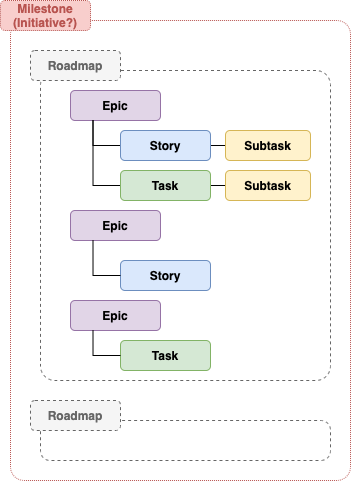

The diagram above was exported from draw.io. Its source (the exported page's mxGraphModel, read from the mxfile embedded in the PNG):
<mxGraphModel dx="993" dy="663" grid="1" gridSize="10" guides="1" tooltips="1" connect="1" arrows="1" fold="1" page="1" pageScale="1" pageWidth="1169" pageHeight="827" math="0" shadow="0">
  <root>
    <mxCell id="OIjM2MDZTUDnZoYy1y1b-0" />
    <mxCell id="OIjM2MDZTUDnZoYy1y1b-1" parent="OIjM2MDZTUDnZoYy1y1b-0" />
    <mxCell id="LkcpDJ99khyGyZQ9rZEY-0" value="" style="rounded=1;whiteSpace=wrap;html=1;strokeColor=#b85450;fillColor=none;arcSize=4;dashed=1;dashPattern=1 1;" vertex="1" parent="OIjM2MDZTUDnZoYy1y1b-1">
      <mxGeometry x="30" y="40" width="340" height="460" as="geometry" />
    </mxCell>
    <mxCell id="LkcpDJ99khyGyZQ9rZEY-4" value="" style="rounded=1;whiteSpace=wrap;html=1;fontSize=12;fontStyle=1;strokeColor=#666666;fontColor=#333333;fillColor=none;dashed=1;arcSize=5;" vertex="1" parent="OIjM2MDZTUDnZoYy1y1b-1">
      <mxGeometry x="60" y="90" width="290" height="310" as="geometry" />
    </mxCell>
    <mxCell id="MXfqrDyktvEpOWbvUJeA-0" value="Epic" style="rounded=1;whiteSpace=wrap;html=1;fontSize=12;fontStyle=1;fillColor=#e1d5e7;strokeColor=#9673a6;" vertex="1" parent="OIjM2MDZTUDnZoYy1y1b-1">
      <mxGeometry x="90" y="110" width="90" height="30" as="geometry" />
    </mxCell>
    <mxCell id="MXfqrDyktvEpOWbvUJeA-1" style="edgeStyle=orthogonalEdgeStyle;rounded=0;orthogonalLoop=1;jettySize=auto;html=1;exitX=0;exitY=0.5;exitDx=0;exitDy=0;entryX=0.25;entryY=1;entryDx=0;entryDy=0;endArrow=none;endFill=0;fontSize=12;" edge="1" parent="OIjM2MDZTUDnZoYy1y1b-1" source="MXfqrDyktvEpOWbvUJeA-3" target="MXfqrDyktvEpOWbvUJeA-0">
      <mxGeometry relative="1" as="geometry" />
    </mxCell>
    <mxCell id="MXfqrDyktvEpOWbvUJeA-2" style="edgeStyle=orthogonalEdgeStyle;rounded=0;orthogonalLoop=1;jettySize=auto;html=1;entryX=0;entryY=0.5;entryDx=0;entryDy=0;endArrow=none;endFill=0;fontSize=12;" edge="1" parent="OIjM2MDZTUDnZoYy1y1b-1" source="MXfqrDyktvEpOWbvUJeA-3" target="MXfqrDyktvEpOWbvUJeA-8">
      <mxGeometry relative="1" as="geometry" />
    </mxCell>
    <mxCell id="MXfqrDyktvEpOWbvUJeA-3" value="Story" style="rounded=1;whiteSpace=wrap;html=1;fontSize=12;fontStyle=1;fillColor=#dae8fc;strokeColor=#6c8ebf;" vertex="1" parent="OIjM2MDZTUDnZoYy1y1b-1">
      <mxGeometry x="140" y="150" width="90" height="30" as="geometry" />
    </mxCell>
    <mxCell id="MXfqrDyktvEpOWbvUJeA-4" style="edgeStyle=orthogonalEdgeStyle;rounded=0;orthogonalLoop=1;jettySize=auto;html=1;entryX=0.25;entryY=1;entryDx=0;entryDy=0;endArrow=none;endFill=0;fontSize=12;exitX=0;exitY=0.5;exitDx=0;exitDy=0;" edge="1" parent="OIjM2MDZTUDnZoYy1y1b-1" source="MXfqrDyktvEpOWbvUJeA-6" target="MXfqrDyktvEpOWbvUJeA-0">
      <mxGeometry relative="1" as="geometry" />
    </mxCell>
    <mxCell id="MXfqrDyktvEpOWbvUJeA-5" style="edgeStyle=orthogonalEdgeStyle;rounded=0;orthogonalLoop=1;jettySize=auto;html=1;entryX=0;entryY=0.5;entryDx=0;entryDy=0;endArrow=none;endFill=0;fontSize=12;" edge="1" parent="OIjM2MDZTUDnZoYy1y1b-1" source="MXfqrDyktvEpOWbvUJeA-6" target="MXfqrDyktvEpOWbvUJeA-7">
      <mxGeometry relative="1" as="geometry" />
    </mxCell>
    <mxCell id="MXfqrDyktvEpOWbvUJeA-6" value="Task" style="rounded=1;whiteSpace=wrap;html=1;fontSize=12;fontStyle=1;fillColor=#d5e8d4;strokeColor=#82b366;" vertex="1" parent="OIjM2MDZTUDnZoYy1y1b-1">
      <mxGeometry x="140" y="190" width="90" height="30" as="geometry" />
    </mxCell>
    <mxCell id="MXfqrDyktvEpOWbvUJeA-7" value="Subtask" style="rounded=1;whiteSpace=wrap;html=1;fontSize=12;fontStyle=1;fillColor=#fff2cc;strokeColor=#d6b656;" vertex="1" parent="OIjM2MDZTUDnZoYy1y1b-1">
      <mxGeometry x="245" y="190" width="85" height="30" as="geometry" />
    </mxCell>
    <mxCell id="MXfqrDyktvEpOWbvUJeA-8" value="Subtask" style="rounded=1;whiteSpace=wrap;html=1;fontSize=12;fontStyle=1;fillColor=#fff2cc;strokeColor=#d6b656;" vertex="1" parent="OIjM2MDZTUDnZoYy1y1b-1">
      <mxGeometry x="245" y="150" width="85" height="30" as="geometry" />
    </mxCell>
    <mxCell id="MXfqrDyktvEpOWbvUJeA-9" value="Milestone&lt;br&gt;(Initiative?)" style="rounded=1;whiteSpace=wrap;html=1;fontSize=12;fontStyle=1;fillColor=#f8cecc;strokeColor=#b85450;dashed=1;dashPattern=1 1;fontColor=#B85450;" vertex="1" parent="OIjM2MDZTUDnZoYy1y1b-1">
      <mxGeometry x="20" y="20" width="90" height="30" as="geometry" />
    </mxCell>
    <mxCell id="LkcpDJ99khyGyZQ9rZEY-1" value="Story" style="rounded=1;whiteSpace=wrap;html=1;fontSize=12;fontStyle=1;fillColor=#dae8fc;strokeColor=#6c8ebf;" vertex="1" parent="OIjM2MDZTUDnZoYy1y1b-1">
      <mxGeometry x="140" y="280" width="90" height="30" as="geometry" />
    </mxCell>
    <mxCell id="LkcpDJ99khyGyZQ9rZEY-2" value="Task" style="rounded=1;whiteSpace=wrap;html=1;fontSize=12;fontStyle=1;fillColor=#d5e8d4;strokeColor=#82b366;" vertex="1" parent="OIjM2MDZTUDnZoYy1y1b-1">
      <mxGeometry x="140" y="360" width="90" height="30" as="geometry" />
    </mxCell>
    <mxCell id="LkcpDJ99khyGyZQ9rZEY-3" value="Roadmap" style="rounded=1;whiteSpace=wrap;html=1;fontSize=12;fontStyle=1;fillColor=#f5f5f5;strokeColor=#666666;dashed=1;fontColor=#666666;" vertex="1" parent="OIjM2MDZTUDnZoYy1y1b-1">
      <mxGeometry x="50" y="70" width="90" height="30" as="geometry" />
    </mxCell>
    <mxCell id="LkcpDJ99khyGyZQ9rZEY-5" value="Epic" style="rounded=1;whiteSpace=wrap;html=1;fontSize=12;fontStyle=1;fillColor=#e1d5e7;strokeColor=#9673a6;" vertex="1" parent="OIjM2MDZTUDnZoYy1y1b-1">
      <mxGeometry x="90" y="230" width="90" height="30" as="geometry" />
    </mxCell>
    <mxCell id="LkcpDJ99khyGyZQ9rZEY-6" style="edgeStyle=orthogonalEdgeStyle;rounded=0;orthogonalLoop=1;jettySize=auto;html=1;exitX=0;exitY=0.5;exitDx=0;exitDy=0;entryX=0.25;entryY=1;entryDx=0;entryDy=0;endArrow=none;endFill=0;fontSize=12;" edge="1" parent="OIjM2MDZTUDnZoYy1y1b-1" source="LkcpDJ99khyGyZQ9rZEY-1" target="LkcpDJ99khyGyZQ9rZEY-5">
      <mxGeometry relative="1" as="geometry">
        <mxPoint x="150" y="175" as="sourcePoint" />
        <mxPoint x="122.5" y="150" as="targetPoint" />
      </mxGeometry>
    </mxCell>
    <mxCell id="LkcpDJ99khyGyZQ9rZEY-7" value="Epic" style="rounded=1;whiteSpace=wrap;html=1;fontSize=12;fontStyle=1;fillColor=#e1d5e7;strokeColor=#9673a6;" vertex="1" parent="OIjM2MDZTUDnZoYy1y1b-1">
      <mxGeometry x="90" y="320" width="90" height="30" as="geometry" />
    </mxCell>
    <mxCell id="LkcpDJ99khyGyZQ9rZEY-8" style="edgeStyle=orthogonalEdgeStyle;rounded=0;orthogonalLoop=1;jettySize=auto;html=1;exitX=0;exitY=0.5;exitDx=0;exitDy=0;entryX=0.25;entryY=1;entryDx=0;entryDy=0;endArrow=none;endFill=0;fontSize=12;" edge="1" parent="OIjM2MDZTUDnZoYy1y1b-1" source="LkcpDJ99khyGyZQ9rZEY-2" target="LkcpDJ99khyGyZQ9rZEY-7">
      <mxGeometry relative="1" as="geometry">
        <mxPoint x="150" y="305" as="sourcePoint" />
        <mxPoint x="122.5" y="270" as="targetPoint" />
      </mxGeometry>
    </mxCell>
    <mxCell id="aoWU_3CABhlyN9XEldCb-0" value="" style="rounded=1;whiteSpace=wrap;html=1;fontSize=12;fontStyle=1;strokeColor=#666666;fontColor=#333333;fillColor=none;dashed=1;arcSize=24;" vertex="1" parent="OIjM2MDZTUDnZoYy1y1b-1">
      <mxGeometry x="60" y="440" width="290" height="40" as="geometry" />
    </mxCell>
    <mxCell id="aoWU_3CABhlyN9XEldCb-1" value="Roadmap" style="rounded=1;whiteSpace=wrap;html=1;fontSize=12;fontStyle=1;fillColor=#f5f5f5;strokeColor=#666666;fontColor=#666666;dashed=1;" vertex="1" parent="OIjM2MDZTUDnZoYy1y1b-1">
      <mxGeometry x="50" y="420" width="90" height="30" as="geometry" />
    </mxCell>
  </root>
</mxGraphModel>